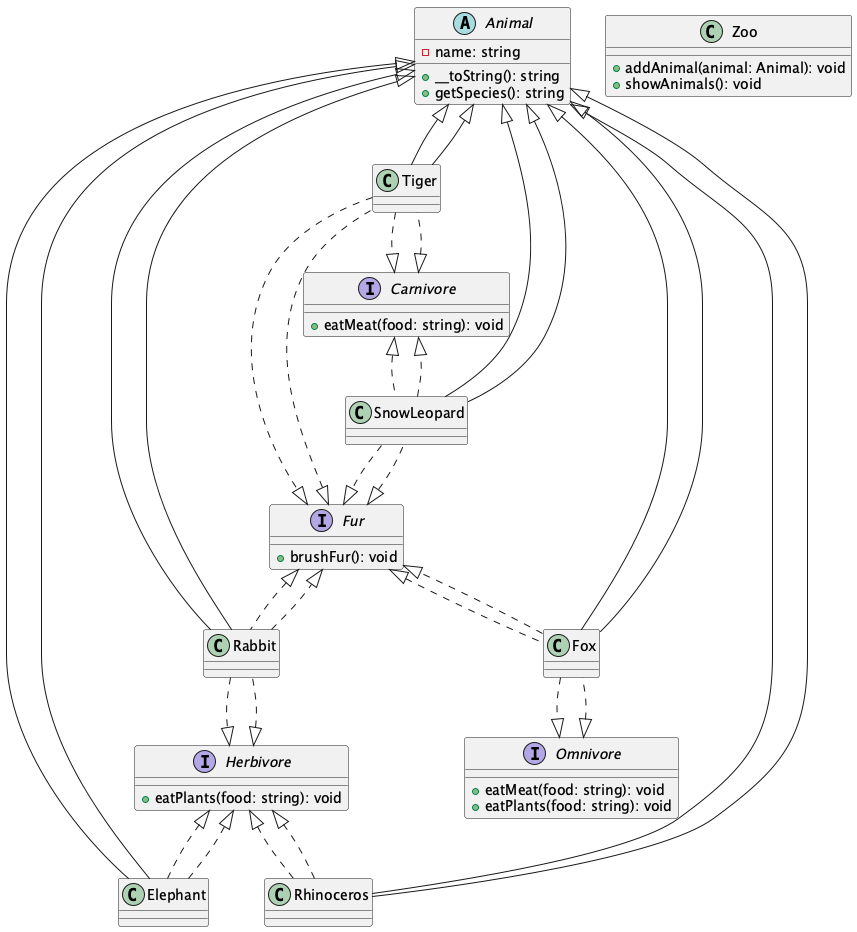

The diagram above was rendered by PlantUML. Its source (embedded in the PNG):
@startuml

abstract class Animal {
  - name: string
  + __toString(): string
  + getSpecies(): string
}

interface Carnivore {
  + eatMeat(food: string): void
}

interface Herbivore {
  + eatPlants(food: string): void
}

interface Omnivore {
  + eatMeat(food: string): void
  + eatPlants(food: string): void
}

interface Fur {
  + brushFur(): void
}

class Tiger extends Animal implements Carnivore, Fur
class Elephant extends Animal implements Herbivore
class Rhinoceros extends Animal implements Herbivore
class Fox extends Animal implements Omnivore, Fur
class SnowLeopard extends Animal implements Carnivore, Fur
class Rabbit extends Animal implements Herbivore, Fur

class Zoo {
  + addAnimal(animal: Animal): void
  + showAnimals(): void
}

Animal <|-- Tiger
Animal <|-- Elephant
Animal <|-- Rhinoceros
Animal <|-- Fox
Animal <|-- SnowLeopard
Animal <|-- Rabbit

Tiger ..|> Carnivore
Tiger ..|> Fur
Elephant ..|> Herbivore
Rhinoceros ..|> Herbivore
Fox ..|> Omnivore
Fox ..|> Fur
SnowLeopard ..|> Carnivore
SnowLeopard ..|> Fur
Rabbit ..|> Herbivore
Rabbit ..|> Fur

@enduml